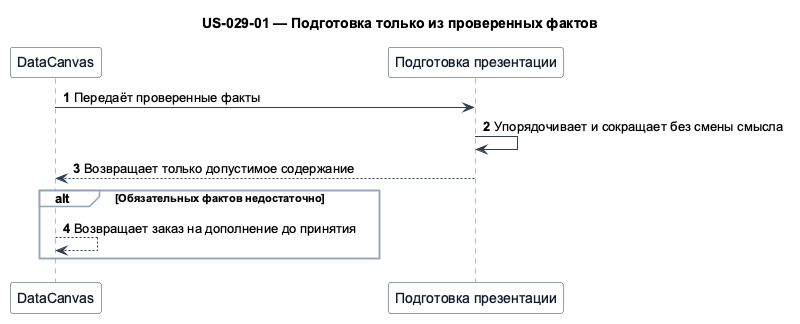

The diagram above was rendered by PlantUML. Its source (embedded in the PNG):
@startuml
!pragma teoz true
skinparam shadowing false
skinparam defaultFontName Arial
skinparam sequence {
  ArrowColor #2C3E50
  LifeLineBorderColor #6B7280
  ParticipantBorderColor #2C3E50
  ParticipantBackgroundColor #F8FAFC
  ParticipantFontColor #111827
  ActorBorderColor #2C3E50
  ActorBackgroundColor #EFF6FF
  ActorFontColor #111827
  GroupBorderColor #94A3B8
  GroupBackgroundColor #F8FAFC
}
title US-029-01 — Подготовка только из проверенных фактов

participant "DataCanvas" as datacanvas
participant "Подготовка презентации" as preparation

autonumber
datacanvas -> preparation: Передаёт проверенные факты
preparation -> preparation: Упорядочивает и сокращает без смены смысла
preparation --> datacanvas: Возвращает только допустимое содержание
alt Обязательных фактов недостаточно
  datacanvas --> datacanvas: Возвращает заказ на дополнение до принятия
end
@enduml